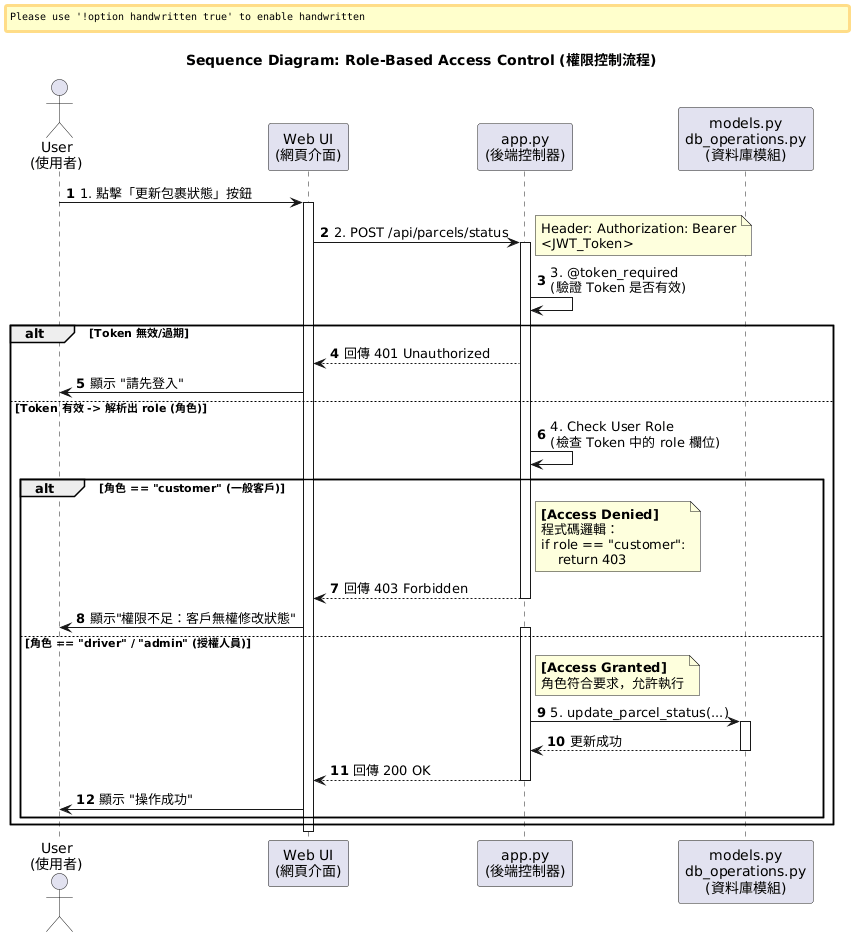

The diagram above was rendered by PlantUML. Its source (embedded in the PNG):
@startuml
autonumber
title Sequence Diagram: Role-Based Access Control (權限控制流程)

' ▼▼▼ 字型設定 ▼▼▼
skinparam defaultFontName "Microsoft JhengHei"
skinparam handwritten false
skinparam shadowing false
skinparam wrapWidth 250

' --- 1. 角色定義 ---
actor "User\n(使用者)" as User
participant "Web UI\n(網頁介面)" as UI
participant "app.py\n(後端控制器)" as Backend
participant "models.py\ndb_operations.py\n(資料庫模組)" as DB

' --- 2. 流程開始 ---

' [場景設定] 使用者嘗試執行敏感操作
User -> UI: 1. 點擊「更新包裹狀態」按鈕
activate UI

' [場景 2] 呼叫後端
UI -> Backend: 2. POST /api/parcels/status
activate Backend
note right: Header: Authorization: Bearer <JWT_Token>

    ' [第一道防線：裝飾器驗證]
    Backend -> Backend: 3. @token_required\n(驗證 Token 是否有效)
    
    alt Token 無效/過期
        Backend --> UI: 回傳 401 Unauthorized
        UI -> User: 顯示 "請先登入"
    else Token 有效 -> 解析出 role (角色)
        
        ' [第二道防線：業務邏輯檢查]
        ' (對應程式碼第 311 行)
        Backend -> Backend: 4. Check User Role\n(檢查 Token 中的 role 欄位)

        alt 角色 == "customer" (一般客戶)
            
            note right of Backend
              **[Access Denied]**
              程式碼邏輯：
              if role == "customer":
                  return 403
            end note
            
            Backend --> UI: 回傳 403 Forbidden
            deactivate Backend
            
            UI -> User: 顯示"權限不足：客戶無權修改狀態"
            
        else 角色 == "driver" / "admin" (授權人員)
            
            activate Backend
            note right of Backend
              **[Access Granted]**
              角色符合要求，允許執行
            end note

            ' [執行業務邏輯]
            Backend -> DB: 5. update_parcel_status(...)
            activate DB
            DB --> Backend: 更新成功
            deactivate DB
            
            Backend --> UI: 回傳 200 OK
            deactivate Backend

            UI -> User: 顯示 "操作成功"
        end
    end

deactivate UI
@enduml